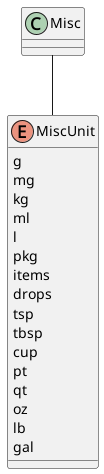

The diagram above was rendered by PlantUML. Its source (embedded in the PNG):
@startuml
Enum "MiscUnit" {
    g
    mg
    kg
    ml
    l
    pkg
    items
    drops
    tsp
    tbsp
    cup
    pt
    qt
    oz
    lb
    gal
}

Misc -- MiscUnit
@enduml